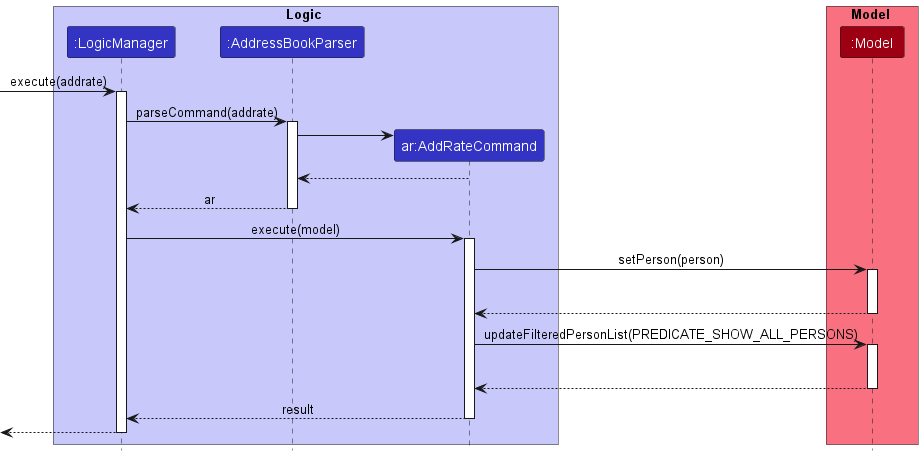

The diagram above was rendered by PlantUML. Its source (embedded in the PNG):
@startuml
!include style.puml

box Logic LOGIC_COLOR_T1
participant ":LogicManager" as LogicManager LOGIC_COLOR
participant ":AddressBookParser" as AddressBookParser LOGIC_COLOR
participant "ar:AddRateCommand" as AddRateCommand LOGIC_COLOR
end box

box Model MODEL_COLOR_T1
participant ":Model" as Model MODEL_COLOR
end box
[-> LogicManager : execute(addrate)
activate LogicManager

LogicManager -> AddressBookParser : parseCommand(addrate)
activate AddressBookParser

create AddRateCommand
AddressBookParser -> AddRateCommand

AddRateCommand --> AddressBookParser
deactivate AddRateCommand

AddressBookParser --> LogicManager : ar
deactivate AddressBookParser

LogicManager -> AddRateCommand : execute(model)
activate AddRateCommand

AddRateCommand -> Model : setPerson(person)
activate Model
AddRateCommand -[hidden]-> LogicManager : void
Model --> AddRateCommand
deactivate Model

AddRateCommand -> Model : updateFilteredPersonList(PREDICATE_SHOW_ALL_PERSONS)
activate Model
AddRateCommand -[hidden]-> LogicManager : void
Model --> AddRateCommand
deactivate Model

AddRateCommand --> LogicManager : result
deactivate AddRateCommand

[<--LogicManager
deactivate LogicManager
@enduml